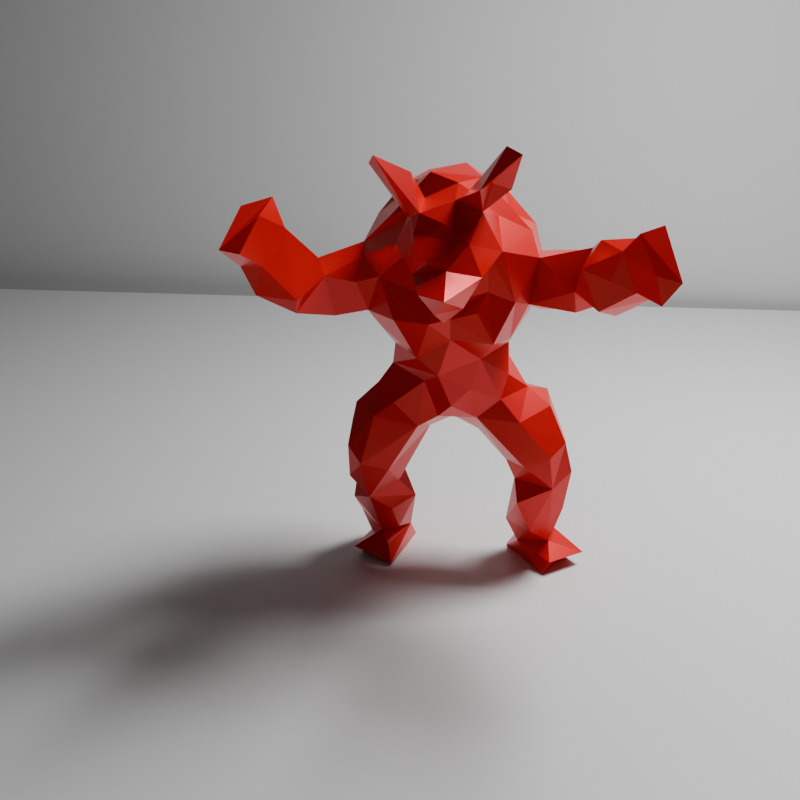 # Source: armadillo_on_table.blend  (saved by Blender 4.1.23; exported with 4.5.12 LTS)
import bpy
from mathutils import Matrix  # noqa: F401  (used for matrix-valued properties, if any)

bpy.ops.wm.read_factory_settings(use_empty=True)
scene = bpy.context.scene
scene.name = 'Scene'

# ---- collections
col_collection = bpy.data.collections.new('Collection'); scene.collection.children.link(col_collection)

# ---- materials (node trees are filled in below, after node groups)
mat_material_001 = bpy.data.materials.new('Material.001')
mat_material_004 = bpy.data.materials.new('Material.004')
mat_material_002 = bpy.data.materials.new('Material.002')

# ---- material node trees
mat_material_001.use_nodes = True; mat_material_001.node_tree.nodes.clear()
_N = mat_material_001.node_tree.nodes; _L = mat_material_001.node_tree.links
n0 = _N.new('ShaderNodeOutputMaterial'); n0.name = 'Material Output'; n0.location = (300, 300)
n1 = _N.new('ShaderNodeBsdfPrincipled'); n1.name = 'Principled BSDF'; n1.location = (10, 300)
_L.new(n1.outputs[0], n0.inputs[0])
n0.is_active_output = True
mat_material_004.use_nodes = True; mat_material_004.node_tree.nodes.clear()
_N = mat_material_004.node_tree.nodes; _L = mat_material_004.node_tree.links
n0 = _N.new('ShaderNodeOutputMaterial'); n0.name = 'Material Output'; n0.location = (300, 300)
n1 = _N.new('ShaderNodeBsdfPrincipled'); n1.name = 'Principled BSDF'; n1.location = (10, 300)
_L.new(n1.outputs[0], n0.inputs[0])
n0.is_active_output = True
mat_material_002.use_nodes = True; mat_material_002.node_tree.nodes.clear()
_N = mat_material_002.node_tree.nodes; _L = mat_material_002.node_tree.links
n0 = _N.new('ShaderNodeOutputMaterial'); n0.name = 'Material Output'; n0.location = (300, 300)
n1 = _N.new('ShaderNodeBsdfPrincipled'); n1.name = 'Principled BSDF'; n1.location = (10, 300)
n1.inputs[0].default_value = (0.8002, 0.0, 0.001913, 1.0)
n1.inputs[1].default_value = 0.25
n1.inputs[2].default_value = 0.3
_L.new(n1.outputs[0], n0.inputs[0])
n0.is_active_output = True

# ---- world
world_world = bpy.data.worlds.new('World'); scene.world = world_world
world_world.use_nodes = True; world_world.node_tree.nodes.clear()
_N = world_world.node_tree.nodes; _L = world_world.node_tree.links
n0 = _N.new('ShaderNodeOutputWorld'); n0.name = 'World Output'; n0.location = (300, 300)
n1 = _N.new('ShaderNodeBackground'); n1.name = 'Background'; n1.location = (10, 300)
n1.inputs[0].default_value = (0.05088, 0.05088, 0.05088, 1.0)
_L.new(n1.outputs[0], n0.inputs[0])
n0.is_active_output = True
world_world.color = (0.05088, 0.05088, 0.05088)
world_world.use_sun_shadow = False
world_world.sun_shadow_jitter_overblur = 0.0

# ---- cameras
cam_camera = bpy.data.cameras.new('Camera')
cam_camera.clip_end = 100.0
cam_camera.lens = 39.78
cam_camera.ortho_scale = 7.314

# ---- lights
light_light = bpy.data.lights.new('Light', 'AREA')
light_light.transmission_factor = 0.0
light_light.energy = 1000.0
light_light.shadow_soft_size = 0.1
light_light.shadow_maximum_resolution = 0.006
light_light.use_absolute_resolution = True
light_light.shape = 'RECTANGLE'
light_light.size = 1.462
light_light.size_y = 1.288

# ---- meshes
me_plane = bpy.data.meshes.new('Plane')
me_plane.from_pydata([(3.258, 18.76, 0.0), (-3.258, 18.76, 0.0), (3.258, -18.76, 0.0), (-3.258, -18.76, 0.0)], [], [(0, 1, 3, 2)])
_uv = me_plane.uv_layers.new(name='UVMap')
_uv.uv.foreach_set('vector', [0.0, 0.0, 1.0, 0.0, 1.0, 1.0, 0.0, 1.0])
me_plane.materials.append(mat_material_001)
me_plane.update()
me_plane_001 = bpy.data.meshes.new('Plane.001')
me_plane_001.from_pydata([(-1.0, -1.0, 0.0), (1.0, -1.0, 0.0), (-1.0, 1.0, 0.0), (1.0, 1.0, 0.0)], [], [(0, 1, 3, 2)])
_uv = me_plane_001.uv_layers.new(name='UVMap')
_uv.uv.foreach_set('vector', [0.0, 0.0, 1.0, 0.0, 1.0, 1.0, 0.0, 1.0])
me_plane_001.materials.append(mat_material_004)
me_plane_001.update()
me_armadillo = bpy.data.meshes.new('armadillo')
me_armadillo.from_pydata([(0.3846, -1.03, 0.6385), (0.4208, -0.2783, 0.3867), (0.6546, -0.4096, 0.4253), (0.5899, -0.1503, -0.04571), (0.6711, -0.4969, 0.1775), (-0.2088, 1.609, -0.4837), (0.5371, 1.349, 0.1024), (-0.3661, 1.083, 0.7191), (-0.2272, 0.2087, 0.5358), (-0.1977, 0.1633, 0.0525), (0.1677, 1.346, 0.748), (0.2993, 1.687, 0.2376), (-0.4087, 0.6562, 0.1914), (-0.7204, -0.3243, -0.02525), (0.3742, 0.5066, 0.1999), (-0.5648, 1.284, -0.143), (-1.15, 1.166, -0.9067), (-1.202, 1.122, -0.3234), (0.4328, 0.8332, -0.03683), (-0.6084, 1.266, 0.218), (-1.022, 1.541, -0.8432), (0.2024, 1.572, -0.4337), (-0.04378, 1.686, 0.5772), (-0.02385, 0.9234, -0.252), (0.05704, 1.087, -0.781), (-0.8195, -0.05272, 0.1822), (-0.5342, -0.2686, 0.3), (0.1493, 0.4475, -0.02359), (-0.5113, -0.8769, 0.2627), (-0.6716, -1.038, 0.4946), (-0.5093, 0.9957, -0.1532), (-0.3576, 1.668, 0.235), (0.7106, 0.9154, -0.1264), (0.8865, 1.035, 0.1047), (0.9949, 1.7, -0.4451), (1.162, 1.404, -0.1227), (1.14, 1.418, -0.7353), (-1.224, 1.417, -0.4143), (-0.5571, -0.859, 0.4619), (0.3853, 1.539, 0.5019), (0.1943, 0.2884, 0.5581), (-0.01578, 0.1296, 0.4206), (0.4012, -0.2015, -0.01481), (0.4294, 0.8038, 0.4787), (1.155, 1.102, -0.1141), (0.6823, 0.03918, 0.2867), (-0.5584, 0.9035, 0.2106), (-0.7826, 0.9725, -0.2693), (-0.7821, 1.269, -0.4189), (-0.2167, 1.76, -0.06887), (-0.3315, 1.358, -0.3326), (0.7518, 1.185, -0.2009), (0.9186, 1.23, -0.0004756), (-0.3564, 0.3082, 0.01872), (-0.6705, -0.1832, 0.3382), (-0.6935, 0.2733, 0.3562), (0.4656, 1.08, 0.5353), (0.3004, 1.395, -0.2889), (0.3571, -0.791, 0.286), (1.24, 1.509, -0.4978), (0.6851, -0.04629, 0.04931), (0.1998, 0.1101, 0.0133), (0.3259, 0.9222, -0.266), (1.108, 1.525, -0.3329), (-0.2905, 0.7707, -0.2736), (0.9228, 0.9749, -0.306), (0.5788, -0.8881, 0.4092), (-0.1525, 0.7755, 0.6804), (-0.5702, 1.224, 0.4751), (0.2508, -1.039, 0.6342), (0.4084, -1.002, 0.09654), (-1.16, 1.575, -0.7824), (-0.9145, 1.313, -0.1085), (0.4196, 1.177, -0.1751), (0.1629, 0.7754, 0.6541), (0.1149, 1.367, -0.6831), (-0.008321, 1.32, -0.7291), (-0.712, -0.3707, 0.4519), (-0.6965, 0.2307, 0.1166), (-0.7263, -0.8294, 0.1734), (-0.2166, 0.6187, -0.08306), (0.4734, 0.3708, 0.1946), (0.6352, 0.2159, 0.2119), (0.514, 0.981, 0.3111), (-0.4242, -0.7113, 0.2911), (0.3262, -0.278, 0.2942), (-0.1133, 1.82, 0.2507), (-0.4251, 0.4984, 0.4017), (0.6932, -0.9397, 0.2366), (0.1006, 1.797, -0.1004), (-0.06728, 1.742, -0.2015), (-0.149, 0.4072, -0.07404), (-0.8433, -1.046, 0.3213), (0.5144, 1.246, 0.388), (0.2649, 0.06713, 0.4867), (0.1232, 0.02664, 0.2598), (-0.2891, 1.318, 0.7218), (-0.2092, 1.256, -0.592), (0.006834, 0.9962, -0.6185), (0.358, -0.8261, 0.5997), (0.3951, -0.5784, 0.1402), (-0.4369, -1.04, 0.4856), (0.2306, -0.5073, 0.2342), (-0.1888, 0.981, -0.3226), (-0.02684, 0.9967, 0.7822), (-0.4087, 0.4532, 0.1174), (-1.161, 1.159, -0.6761), (0.9425, 1.515, -0.3998), (1.058, 1.317, -0.5603), (-1.145, 1.314, -0.2288), (-0.9945, 1.11, -0.1432), (-0.9714, 1.092, -0.03527), (-0.838, -0.3162, 0.2544), (0.3607, 0.2766, 0.02487), (-0.6449, 0.03974, 0.461), (0.6834, -0.2858, 0.06824), (-1.053, 1.194, -0.711), (-0.9975, 0.9882, -0.4103), (-0.5024, 0.8382, 0.3981), (-0.2127, -0.01714, 0.3171), (0.8919, 1.078, -0.4139), (0.251, 1.318, -0.2053), (-0.4852, -0.4682, 0.04206), (-0.1345, 1.71, -0.3052), (-0.3335, 1.968, -0.5049), (-0.1899, 1.742, -0.602), (-0.004979, 0.5372, 0.6322), (0.193, 0.633, -0.1192), (-0.3092, 1.543, -0.1491), (-0.3831, 1.599, 0.4392), (-0.4195, 1.029, -0.2483), (1.195, 1.309, -0.5175), (0.2306, 1.557, -0.3025), (0.1292, 1.662, -0.2519), (0.3989, 1.932, -0.5606), (0.1969, 1.828, -0.435), (0.1462, 1.609, -0.518), (-0.969, 1.417, -0.667), (-0.7265, -0.9216, 0.02341), (1.275, 1.265, -0.2268), (1.132, 1.123, -0.4538), (-0.4093, -0.05869, 0.47), (0.3943, 0.2386, 0.4677), (-0.6911, -0.08502, -0.06367), (-1.153, 1.48, -0.586), (0.7795, 1.304, -0.2334), (-0.2887, 1.454, 0.6541), (0.5221, 0.8916, 0.1489), (0.07205, 1.046, -0.2581), (0.9115, 1.365, -0.09609), (0.3444, -0.3579, 0.1615), (0.2818, -0.8524, 0.4552), (-1.245, 1.294, -0.9203), (-1.102, 1.333, -0.9253), (-0.1978, 0.5097, 0.6373), (-0.3039, 0.6814, 0.5642), (-0.5937, 0.9131, 0.06532), (-0.9218, 0.9892, -0.166), (0.1278, 1.771, 0.3425), (-0.5245, -0.1769, 0.001012), (-0.09877, 1.129, -0.4011), (-0.484, -0.4365, 0.4013), (-1.259, 1.273, -0.7193), (0.4924, 0.1889, -0.0006188), (-0.9829, -0.9279, 0.1971), (0.5091, 0.1776, 0.4892), (0.5202, -1.032, 0.4788), (-0.2558, 1.324, -0.2832), (0.522, 1.286, -0.04195), (0.1075, 0.9065, -0.3092), (0.3202, 0.4645, 0.4849), (-0.4702, -0.3222, 0.1389), (-0.02804, 1.085, -0.3253), (0.1861, 1.28, -0.465), (0.1427, 1.211, -0.838), (-0.1024, 1.114, -0.7455), (1.004, 1.038, -0.1101), (0.06011, 0.1896, 0.008535), (0.8502, 0.9305, -0.02825), (-0.812, -0.5197, 0.09553), (0.3662, -0.4635, 0.5353), (-0.6784, -1.033, 0.03799), (0.6294, -1.03, 0.3493), (-0.5438, 0.3485, 0.174), (0.05657, 0.5248, -0.1526), (0.6644, 1.176, 0.2826), (-0.03807, 0.9559, 0.6796), (-0.1338, 1.451, -0.6367), (0.1866, 0.6808, 0.6619), (0.4568, 1.501, 0.304), (1.257, 1.442, -0.729), (1.041, 1.615, -0.6209), (-0.5423, 0.2726, 0.4767), (0.5476, -0.1535, 0.3918), (0.5427, -0.4317, 0.03097), (-0.3062, 0.8305, 0.666), (-1.228, 1.146, -0.5573), (0.4847, -0.8148, 0.2782), (-0.5226, 1.43, -0.02923), (-0.3839, 1.537, 0.07747), (0.009739, 1.554, -0.5462), (0.6355, -0.6747, 0.33), (-0.8869, 1.031, -0.485), (-0.3702, 1.729, -0.4534), (0.1838, 1.497, -0.5377), (0.4368, 1.879, -0.4436), (-0.795, 1.297, 0.06963), (-0.8795, 1.447, -0.4739), (0.008548, 0.3575, 0.6185), (0.2593, 1.093, 0.7248), (-0.003104, 1.207, -0.9819), (-0.7574, 0.9127, 0.05988), (-0.7629, 1.117, -0.3361), (-0.5505, 1.0, 0.4431), (-0.7999, -0.005676, 0.03481), (0.7231, 0.9291, 0.1574), (0.01631, 1.515, 0.7357), (0.3507, 1.536, -0.09203), (0.5039, 0.9396, -0.0737), (-0.3073, 0.3528, 0.5337), (-0.4042, 0.7511, -0.0592), (-0.7871, 1.091, 0.1699), (-0.9233, 1.234, -0.5966), (-0.8508, -0.2176, 0.03795), (0.6527, -0.3594, 0.2606), (1.151, 1.665, -0.5744), (-0.8685, 1.362, -0.2333), (0.189, 1.271, -0.5584), (-0.5841, -0.7193, 0.1028), (-0.7907, -0.8225, 0.3621), (0.5671, 1.132, -0.132), (0.1115, 1.16, -0.3639), (-0.03758, 0.1266, 0.1911), (0.4337, -0.8764, 0.1673), (0.349, 0.6642, 0.129), (-0.4151, 1.93, -0.6333), (-0.02865, 0.3026, -0.1083), (0.3904, 1.346, 0.5863), (0.5192, -0.7458, 0.594), (-0.2602, 1.768, -0.4999), (-0.482, 0.1623, -0.03733), (0.1438, 1.163, -0.6452), (0.1758, 1.74, 0.05505), (-0.5696, 1.43, 0.2624), (0.3536, 0.7381, 0.4295), (-0.2507, 1.096, -0.2543), (-0.4092, -0.2044, 0.2019), (0.03401, 1.119, 0.7847), (-0.7159, -0.6513, 0.1034), (-0.02225, 0.7801, -0.2109), (-0.05188, 1.669, -0.4445), (-0.8327, -0.5616, 0.311)], [], [(40, 41, 94), (110, 117, 157), (20, 153, 152), (83, 147, 215), (163, 60, 3), (1, 224, 193), (49, 90, 128), (113, 14, 81), (34, 190, 191), (111, 221, 206), (161, 77, 38), (209, 237, 10), (135, 133, 205), (90, 123, 128), (240, 78, 183), (91, 9, 53), (104, 195, 67), (104, 74, 209), (49, 86, 89), (225, 190, 34), (101, 29, 181), (68, 7, 96), (96, 7, 247), (146, 216, 22), (181, 29, 92), (75, 204, 227), (72, 15, 226), (208, 41, 40), (166, 0, 69), (182, 166, 70), (36, 191, 190), (146, 22, 129), (68, 213, 7), (22, 216, 39), (21, 136, 134), (39, 158, 22), (57, 21, 132), (181, 92, 138), (49, 199, 31), (86, 242, 89), (34, 59, 225), (71, 20, 152), (212, 15, 30), (96, 10, 216), (242, 86, 158), (44, 35, 52), (215, 147, 32), (220, 12, 46), (15, 50, 130), (1, 94, 85), (129, 68, 146), (104, 186, 74), (11, 242, 158), (213, 19, 46), (89, 242, 217), (86, 22, 158), (92, 164, 138), (152, 153, 16), (158, 189, 11), (30, 46, 156), (49, 128, 198), (17, 196, 117), (55, 25, 114), (127, 18, 234), (178, 33, 215), (188, 14, 244), (111, 206, 72), (22, 86, 129), (129, 86, 31), (43, 56, 209), (93, 83, 185), (216, 10, 39), (90, 49, 89), (244, 234, 18), (49, 31, 86), (93, 237, 56), (32, 147, 218), (195, 118, 67), (216, 146, 96), (126, 188, 74), (10, 96, 247), (120, 51, 145), (8, 119, 41), (39, 189, 158), (38, 101, 28), (237, 39, 10), (199, 49, 198), (7, 195, 104), (241, 98, 24), (242, 11, 189), (247, 209, 10), (94, 193, 165), (76, 174, 210), (200, 5, 250), (237, 93, 39), (185, 83, 215), (202, 157, 117), (109, 226, 37), (74, 43, 209), (133, 6, 57), (195, 7, 213), (20, 144, 137), (155, 12, 87), (242, 189, 217), (84, 171, 161), (146, 68, 96), (31, 199, 243), (104, 247, 7), (57, 173, 227), (249, 184, 80), (198, 19, 243), (108, 120, 107), (104, 209, 247), (19, 206, 221), (189, 39, 93), (31, 243, 129), (52, 33, 178), (155, 126, 67), (88, 182, 70), (129, 243, 68), (231, 121, 148), (198, 15, 19), (237, 209, 56), (47, 157, 212), (41, 119, 232), (104, 67, 186), (172, 231, 148), (202, 116, 48), (5, 50, 128), (90, 89, 217), (19, 15, 206), (147, 43, 244), (56, 43, 83), (74, 244, 43), (70, 166, 69), (215, 33, 185), (6, 189, 93), (83, 93, 56), (87, 12, 105), (12, 118, 46), (118, 12, 155), (248, 79, 179), (199, 198, 243), (120, 140, 65), (155, 87, 154), (195, 213, 118), (208, 188, 126), (234, 244, 14), (189, 6, 217), (154, 126, 155), (67, 118, 155), (219, 87, 192), (14, 127, 234), (145, 51, 149), (112, 54, 25), (1, 2, 224), (26, 171, 246), (44, 140, 139), (53, 80, 91), (112, 77, 26), (194, 4, 197), (23, 103, 245), (27, 236, 184), (188, 244, 74), (126, 74, 67), (217, 133, 90), (220, 30, 130), (67, 74, 186), (91, 184, 236), (148, 73, 169), (3, 42, 61), (141, 8, 219), (133, 217, 6), (229, 164, 29), (68, 19, 213), (170, 14, 188), (249, 64, 23), (103, 64, 245), (238, 201, 2), (211, 47, 30), (187, 204, 75), (221, 46, 19), (211, 221, 111), (6, 93, 185), (17, 109, 37), (246, 159, 9), (113, 27, 14), (50, 167, 130), (213, 46, 118), (162, 71, 152), (114, 54, 141), (211, 46, 221), (8, 41, 208), (219, 154, 87), (106, 16, 116), (52, 185, 33), (0, 238, 99), (236, 27, 177), (13, 159, 171), (156, 46, 211), (116, 137, 222), (163, 82, 60), (169, 127, 249), (26, 77, 161), (175, 24, 98), (214, 25, 78), (35, 44, 139), (238, 180, 99), (127, 62, 18), (187, 200, 204), (192, 55, 114), (38, 77, 229), (174, 24, 210), (245, 64, 130), (68, 243, 19), (116, 202, 106), (110, 157, 111), (154, 219, 208), (111, 157, 211), (113, 163, 61), (194, 224, 4), (194, 115, 224), (175, 98, 97), (65, 176, 178), (131, 59, 63), (169, 23, 148), (187, 5, 200), (184, 249, 127), (114, 25, 54), (52, 178, 176), (223, 13, 179), (141, 246, 119), (141, 192, 114), (84, 228, 122), (134, 136, 135), (159, 240, 9), (239, 5, 203), (1, 193, 94), (200, 250, 136), (196, 17, 37), (127, 169, 62), (151, 99, 180), (64, 249, 80), (240, 159, 143), (173, 172, 98), (173, 98, 241), (225, 59, 190), (55, 183, 78), (162, 152, 16), (169, 73, 62), (140, 108, 131), (44, 52, 176), (227, 241, 174), (94, 41, 95), (79, 248, 228), (72, 109, 110), (202, 117, 106), (111, 72, 110), (180, 102, 151), (130, 64, 220), (113, 81, 163), (200, 136, 204), (228, 248, 13), (172, 173, 231), (240, 214, 78), (131, 139, 140), (80, 220, 64), (61, 27, 113), (126, 154, 208), (145, 149, 107), (208, 170, 188), (178, 32, 65), (185, 52, 6), (250, 133, 136), (227, 173, 241), (147, 83, 43), (48, 222, 137), (231, 173, 121), (119, 8, 141), (153, 20, 137), (174, 241, 24), (170, 81, 14), (133, 135, 136), (212, 48, 226), (157, 47, 211), (120, 65, 51), (3, 61, 163), (48, 116, 222), (61, 177, 27), (17, 117, 110), (100, 197, 58), (123, 5, 128), (167, 160, 172), (163, 81, 82), (122, 171, 84), (227, 204, 21), (223, 179, 251), (179, 13, 248), (72, 226, 109), (63, 139, 131), (166, 182, 66), (149, 51, 52), (23, 64, 103), (82, 165, 45), (30, 15, 130), (147, 244, 18), (82, 45, 60), (52, 168, 6), (52, 51, 168), (123, 125, 124), (53, 183, 105), (12, 80, 105), (97, 76, 210), (100, 58, 102), (196, 144, 106), (57, 6, 168), (44, 65, 140), (196, 106, 117), (153, 137, 116), (119, 9, 232), (28, 84, 38), (238, 2, 180), (124, 203, 123), (35, 149, 52), (29, 38, 229), (51, 32, 218), (21, 134, 205), (218, 73, 230), (2, 1, 180), (50, 15, 198), (0, 66, 238), (109, 17, 110), (9, 236, 177), (99, 151, 69), (76, 227, 174), (212, 30, 47), (211, 30, 156), (165, 142, 94), (208, 40, 170), (128, 50, 198), (61, 42, 95), (251, 77, 112), (120, 108, 140), (57, 73, 121), (218, 147, 18), (219, 8, 208), (115, 60, 45), (232, 177, 95), (18, 62, 218), (53, 105, 80), (157, 202, 212), (240, 143, 214), (101, 38, 29), (194, 100, 102), (144, 196, 37), (246, 141, 26), (82, 81, 165), (85, 102, 180), (232, 95, 41), (85, 150, 102), (15, 212, 226), (229, 77, 251), (63, 35, 139), (65, 44, 176), (51, 65, 32), (251, 112, 223), (165, 81, 142), (97, 167, 50), (220, 46, 30), (75, 227, 76), (150, 42, 194), (38, 84, 161), (193, 45, 165), (137, 144, 207), (193, 115, 45), (72, 206, 15), (98, 160, 97), (245, 130, 167), (37, 226, 144), (169, 249, 23), (150, 194, 102), (218, 62, 73), (123, 250, 125), (107, 120, 145), (97, 187, 76), (151, 197, 233), (246, 9, 119), (100, 194, 197), (224, 201, 4), (124, 235, 203), (12, 220, 80), (141, 219, 192), (60, 115, 3), (0, 99, 69), (124, 125, 235), (240, 183, 53), (79, 229, 179), (167, 97, 160), (4, 201, 197), (123, 90, 250), (122, 13, 171), (179, 229, 251), (28, 228, 84), (245, 167, 172), (32, 178, 215), (13, 214, 143), (2, 201, 224), (171, 26, 161), (197, 66, 88), (57, 168, 73), (107, 149, 63), (121, 73, 148), (133, 250, 90), (25, 55, 78), (63, 149, 35), (239, 125, 5), (132, 133, 57), (105, 183, 87), (13, 122, 228), (75, 76, 187), (226, 207, 144), (184, 91, 80), (123, 203, 5), (40, 94, 142), (125, 239, 235), (125, 250, 5), (13, 223, 214), (54, 26, 141), (1, 85, 180), (3, 115, 194), (58, 151, 102), (21, 57, 227), (9, 240, 53), (121, 173, 57), (162, 16, 106), (48, 137, 207), (66, 201, 238), (95, 85, 94), (14, 184, 127), (81, 170, 142), (192, 183, 55), (48, 207, 226), (136, 21, 204), (131, 36, 190), (162, 144, 71), (23, 245, 172), (197, 201, 66), (205, 134, 135), (236, 9, 91), (202, 48, 212), (88, 70, 233), (21, 205, 132), (218, 230, 51), (85, 95, 150), (54, 112, 26), (133, 132, 205), (153, 116, 16), (27, 184, 14), (144, 162, 106), (131, 190, 59), (170, 40, 142), (191, 36, 108), (59, 34, 63), (175, 97, 210), (177, 61, 95), (203, 235, 239), (233, 197, 88), (138, 79, 28), (42, 3, 194), (168, 230, 73), (79, 228, 28), (160, 98, 172), (131, 108, 36), (138, 164, 79), (13, 143, 159), (79, 164, 229), (192, 87, 183), (230, 168, 51), (144, 20, 71), (50, 187, 97), (28, 181, 138), (233, 70, 151), (69, 151, 70), (9, 177, 232), (224, 115, 193), (92, 29, 164), (181, 28, 101), (5, 187, 50), (66, 0, 166), (151, 58, 197), (95, 42, 150), (107, 191, 108), (88, 66, 182), (107, 34, 191), (34, 107, 63), (159, 246, 171), (214, 112, 25), (223, 112, 214), (172, 148, 23), (175, 210, 24)])
me_armadillo.materials.append(mat_material_002)
me_armadillo.update()

# ---- objects
ob_light = bpy.data.objects.new('Light', light_light)
ob_camera = bpy.data.objects.new('Camera', cam_camera)
ob_plane = bpy.data.objects.new('Plane', me_plane)
ob_plane_001 = bpy.data.objects.new('Plane.001', me_plane_001)
ob_armadillo = bpy.data.objects.new('armadillo', me_armadillo)

# ---- transforms, parenting, visibility, modifiers, constraints
ob_light.location = (5.785, 0.7971, 9.002)
ob_light.rotation_euler = (0.3787, 0.1554, 2.202)
ob_light.scale = (2.0, 2.0, 2.0)
ob_light.lock_rotations_4d = False
ob_light.empty_display_type = 'ARROWS'
ob_light.color = (0.0, 0.0, 0.0, 0.0)
ob_light.lineart.crease_threshold = 0.0
ob_camera.location = (8.18, -7.25, 4.245)
ob_camera.rotation_euler = (1.226, 0.01621, 0.8567)
ob_camera.scale = (0.9788, 0.9788, 0.9788)
ob_camera.lock_rotations_4d = False
ob_camera.empty_display_type = 'ARROWS'
ob_camera.color = (0.0, 0.0, 0.0, 0.0)
ob_camera.display_type = 'WIRE'
ob_camera.lineart.crease_threshold = 0.0
ob_plane.location = (0.02153, -13.52, 0.9173)
ob_plane.rotation_euler = (0.0, -0.0, 0.6715)
ob_plane.scale = (-6.1, -0.7283, 1.0)
ob_plane_001.location = (-14.07, -5.906, 0.61)
ob_plane_001.rotation_euler = (1.544, -0.03697, 0.6331)
ob_plane_001.scale = (34.13, 6.172, 18.86)
ob_armadillo.location = (4.174, -3.405, 1.942)
ob_armadillo.rotation_euler = (1.571, -0.0, -2.356)

# ---- collection membership
col_collection.objects.link(ob_light)
col_collection.objects.link(ob_camera)
col_collection.objects.link(ob_plane)
col_collection.objects.link(ob_plane_001)
col_collection.objects.link(ob_armadillo)

# ---- scene / render settings (as saved in the file)
scene.camera = ob_camera
scene.frame_start = 1; scene.frame_end = 250; scene.frame_set(1)
scene.render.engine = 'CYCLES'
scene.render.image_settings.file_format = 'BMP'
scene.render.image_settings.color_mode = 'RGB'
scene.render.resolution_x = 512
scene.render.resolution_y = 512
scene.render.use_single_layer = True
scene.cycles.samples = 1024
scene.cycles.sampling_pattern = 'TABULATED_SOBOL'
scene.cycles.caustics_reflective = False
scene.cycles.caustics_refractive = False
scene.cycles.transmission_bounces = 0
scene.cycles.sample_clamp_indirect = 0.0
scene.eevee.ray_tracing_options.trace_max_roughness = 0.0
bpy.context.view_layer.update()
